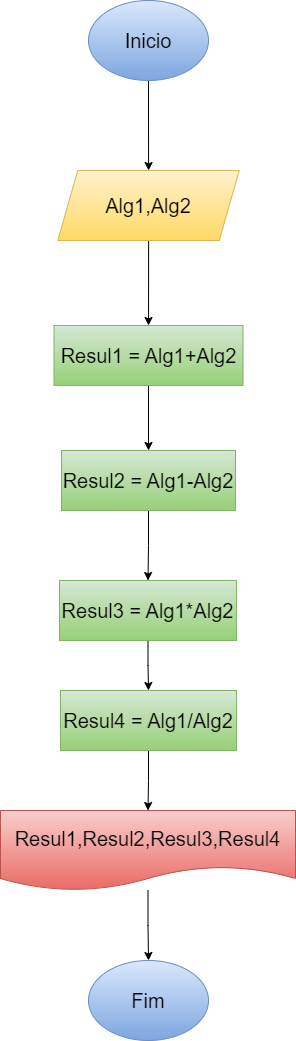

The diagram above was exported from draw.io. Its source (the exported page's mxGraphModel, read from the mxfile embedded in the PNG):
<mxGraphModel dx="794" dy="470" grid="1" gridSize="10" guides="1" tooltips="1" connect="1" arrows="1" fold="1" page="1" pageScale="1" pageWidth="827" pageHeight="1169" math="0" shadow="0">
  <root>
    <mxCell id="0" />
    <mxCell id="1" parent="0" />
    <mxCell id="xLlzlyzz2jzGjOfiWB_y-1" value="" style="edgeStyle=orthogonalEdgeStyle;rounded=0;orthogonalLoop=1;jettySize=auto;html=1;" edge="1" parent="1" source="xLlzlyzz2jzGjOfiWB_y-2" target="xLlzlyzz2jzGjOfiWB_y-4">
      <mxGeometry relative="1" as="geometry" />
    </mxCell>
    <mxCell id="xLlzlyzz2jzGjOfiWB_y-2" value="Inicio" style="ellipse;whiteSpace=wrap;html=1;fontSize=20;fillColor=#dae8fc;gradientColor=#7ea6e0;strokeColor=#6c8ebf;" vertex="1" parent="1">
      <mxGeometry x="354" y="80" width="120" height="80" as="geometry" />
    </mxCell>
    <mxCell id="xLlzlyzz2jzGjOfiWB_y-3" value="" style="edgeStyle=orthogonalEdgeStyle;rounded=0;orthogonalLoop=1;jettySize=auto;html=1;" edge="1" parent="1" source="xLlzlyzz2jzGjOfiWB_y-4" target="xLlzlyzz2jzGjOfiWB_y-6">
      <mxGeometry relative="1" as="geometry" />
    </mxCell>
    <mxCell id="xLlzlyzz2jzGjOfiWB_y-4" value="Alg1,Alg2" style="shape=parallelogram;perimeter=parallelogramPerimeter;whiteSpace=wrap;html=1;fixedSize=1;fontSize=20;fillColor=#fff2cc;strokeColor=#d6b656;gradientColor=#ffd966;" vertex="1" parent="1">
      <mxGeometry x="323.25" y="250" width="181.5" height="70" as="geometry" />
    </mxCell>
    <mxCell id="xLlzlyzz2jzGjOfiWB_y-11" value="" style="edgeStyle=orthogonalEdgeStyle;rounded=0;orthogonalLoop=1;jettySize=auto;html=1;" edge="1" parent="1" source="xLlzlyzz2jzGjOfiWB_y-6" target="xLlzlyzz2jzGjOfiWB_y-10">
      <mxGeometry relative="1" as="geometry" />
    </mxCell>
    <mxCell id="xLlzlyzz2jzGjOfiWB_y-6" value="Resul1 = Alg1+Alg2" style="whiteSpace=wrap;html=1;fontSize=20;fillColor=#d5e8d4;strokeColor=#82b366;gradientColor=#97d077;" vertex="1" parent="1">
      <mxGeometry x="319.5" y="405" width="189" height="60" as="geometry" />
    </mxCell>
    <mxCell id="xLlzlyzz2jzGjOfiWB_y-7" style="edgeStyle=orthogonalEdgeStyle;rounded=0;orthogonalLoop=1;jettySize=auto;html=1;entryX=0.5;entryY=0;entryDx=0;entryDy=0;" edge="1" parent="1" source="xLlzlyzz2jzGjOfiWB_y-8" target="xLlzlyzz2jzGjOfiWB_y-9">
      <mxGeometry relative="1" as="geometry" />
    </mxCell>
    <mxCell id="xLlzlyzz2jzGjOfiWB_y-8" value="Resul1,Resul2,Resul3,Resul4" style="shape=document;whiteSpace=wrap;html=1;boundedLbl=1;fontSize=20;fillColor=#f8cecc;strokeColor=#b85450;gradientColor=#ea6b66;" vertex="1" parent="1">
      <mxGeometry x="266" y="890" width="295" height="80" as="geometry" />
    </mxCell>
    <mxCell id="xLlzlyzz2jzGjOfiWB_y-9" value="Fim" style="ellipse;whiteSpace=wrap;html=1;fontSize=20;fillColor=#dae8fc;gradientColor=#7ea6e0;strokeColor=#6c8ebf;" vertex="1" parent="1">
      <mxGeometry x="354" y="1040" width="120" height="80" as="geometry" />
    </mxCell>
    <mxCell id="xLlzlyzz2jzGjOfiWB_y-13" value="" style="edgeStyle=orthogonalEdgeStyle;rounded=0;orthogonalLoop=1;jettySize=auto;html=1;" edge="1" parent="1" source="xLlzlyzz2jzGjOfiWB_y-10" target="xLlzlyzz2jzGjOfiWB_y-12">
      <mxGeometry relative="1" as="geometry" />
    </mxCell>
    <mxCell id="xLlzlyzz2jzGjOfiWB_y-10" value="Resul2 = Alg1-Alg2" style="whiteSpace=wrap;html=1;fontSize=20;fillColor=#d5e8d4;strokeColor=#82b366;gradientColor=#97d077;" vertex="1" parent="1">
      <mxGeometry x="327" y="530" width="174" height="60" as="geometry" />
    </mxCell>
    <mxCell id="xLlzlyzz2jzGjOfiWB_y-15" value="" style="edgeStyle=orthogonalEdgeStyle;rounded=0;orthogonalLoop=1;jettySize=auto;html=1;" edge="1" parent="1" source="xLlzlyzz2jzGjOfiWB_y-12" target="xLlzlyzz2jzGjOfiWB_y-14">
      <mxGeometry relative="1" as="geometry" />
    </mxCell>
    <mxCell id="xLlzlyzz2jzGjOfiWB_y-12" value="Resul3 = Alg1*Alg2" style="whiteSpace=wrap;html=1;fontSize=20;fillColor=#d5e8d4;strokeColor=#82b366;gradientColor=#97d077;" vertex="1" parent="1">
      <mxGeometry x="325" y="660" width="177" height="60" as="geometry" />
    </mxCell>
    <mxCell id="xLlzlyzz2jzGjOfiWB_y-16" style="edgeStyle=orthogonalEdgeStyle;rounded=0;orthogonalLoop=1;jettySize=auto;html=1;entryX=0.5;entryY=0;entryDx=0;entryDy=0;" edge="1" parent="1" source="xLlzlyzz2jzGjOfiWB_y-14" target="xLlzlyzz2jzGjOfiWB_y-8">
      <mxGeometry relative="1" as="geometry" />
    </mxCell>
    <mxCell id="xLlzlyzz2jzGjOfiWB_y-14" value="Resul4 = Alg1/Alg2" style="whiteSpace=wrap;html=1;fontSize=20;fillColor=#d5e8d4;strokeColor=#82b366;gradientColor=#97d077;" vertex="1" parent="1">
      <mxGeometry x="326" y="770" width="176" height="60" as="geometry" />
    </mxCell>
  </root>
</mxGraphModel>